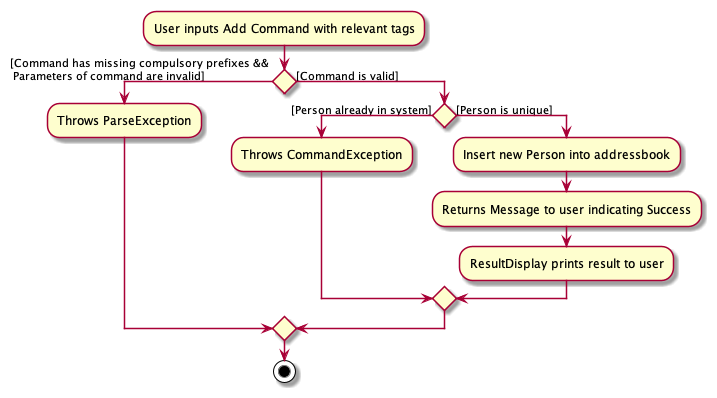

The diagram above was rendered by PlantUML. Its source (embedded in the PNG):
@startuml
'https://plantuml.com/activity-diagram-beta

:User inputs Add Command with relevant tags;


If () then ([Command has missing compulsory prefixes && \n Parameters of command are invalid])
    :Throws ParseException;

    else ([Command is valid])


    If () then ([Person already in system])
    :Throws CommandException;

    else ([Person is unique])
        :Insert new Person into addressbook;
        :Returns Message to user indicating Success;
        :ResultDisplay prints result to user;
        endif
    endif
stop

@enduml